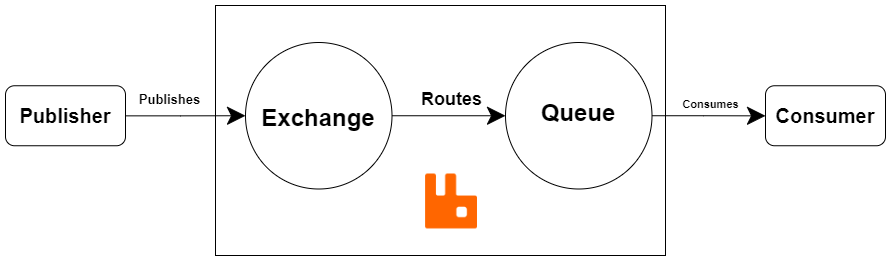

The diagram above was exported from draw.io. Its source (the exported page's mxGraphModel, read from the mxfile embedded in the PNG):
<mxGraphModel dx="10835" dy="1014" grid="1" gridSize="10" guides="1" tooltips="1" connect="1" arrows="1" fold="1" page="0" pageScale="1" pageWidth="850" pageHeight="1100" background="none" math="0" shadow="0">
  <root>
    <mxCell id="0" />
    <mxCell id="1" parent="0" />
    <mxCell id="2" value="" style="rounded=0;whiteSpace=wrap;html=1;fillColor=none;" vertex="1" parent="1">
      <mxGeometry x="-200" y="800" width="450" height="250" as="geometry" />
    </mxCell>
    <mxCell id="3" value="" style="shape=image;verticalLabelPosition=bottom;labelBackgroundColor=default;verticalAlign=top;aspect=fixed;imageAspect=0;image=data:image/png,(base64 omitted: 1920 chars);" vertex="1" parent="1">
      <mxGeometry x="10" y="968.5" width="51.99" height="55" as="geometry" />
    </mxCell>
    <mxCell id="4" style="edgeStyle=orthogonalEdgeStyle;rounded=0;orthogonalLoop=1;jettySize=auto;html=1;endSize=16;" edge="1" source="6" target="9" parent="1">
      <mxGeometry relative="1" as="geometry" />
    </mxCell>
    <mxCell id="5" value="&lt;b&gt;&lt;font style=&quot;font-size: 18px;&quot;&gt;Routes&lt;/font&gt;&lt;/b&gt;" style="edgeLabel;html=1;align=center;verticalAlign=middle;resizable=0;points=[];" vertex="1" connectable="0" parent="4">
      <mxGeometry x="0.0264" y="3" relative="1" as="geometry">
        <mxPoint y="-14" as="offset" />
      </mxGeometry>
    </mxCell>
    <mxCell id="6" value="" style="ellipse;whiteSpace=wrap;html=1;aspect=fixed;" vertex="1" parent="1">
      <mxGeometry x="-170" y="837" width="146.5" height="146.5" as="geometry" />
    </mxCell>
    <mxCell id="7" style="edgeStyle=orthogonalEdgeStyle;rounded=0;orthogonalLoop=1;jettySize=auto;html=1;endSize=16;" edge="1" source="9" target="15" parent="1">
      <mxGeometry relative="1" as="geometry" />
    </mxCell>
    <mxCell id="8" value="&lt;b&gt;Consumes&lt;/b&gt;" style="edgeLabel;html=1;align=center;verticalAlign=middle;resizable=0;points=[];" vertex="1" connectable="0" parent="7">
      <mxGeometry x="-0.0658" y="5" relative="1" as="geometry">
        <mxPoint y="-7" as="offset" />
      </mxGeometry>
    </mxCell>
    <mxCell id="9" value="" style="ellipse;whiteSpace=wrap;html=1;aspect=fixed;" vertex="1" parent="1">
      <mxGeometry x="90" y="837" width="146.5" height="146.5" as="geometry" />
    </mxCell>
    <mxCell id="10" value="&lt;b&gt;&lt;font style=&quot;font-size: 24px;&quot;&gt;Exchange&lt;/font&gt;&lt;/b&gt;" style="text;html=1;align=center;verticalAlign=middle;whiteSpace=wrap;rounded=0;" vertex="1" parent="1">
      <mxGeometry x="-126.75" y="898.25" width="60" height="30" as="geometry" />
    </mxCell>
    <mxCell id="11" value="&lt;b&gt;&lt;font style=&quot;font-size: 24px;&quot;&gt;Queue&lt;/font&gt;&lt;/b&gt;" style="text;html=1;align=center;verticalAlign=middle;whiteSpace=wrap;rounded=0;" vertex="1" parent="1">
      <mxGeometry x="133.25" y="892.75" width="60" height="30" as="geometry" />
    </mxCell>
    <mxCell id="12" style="edgeStyle=orthogonalEdgeStyle;rounded=0;orthogonalLoop=1;jettySize=auto;html=1;endSize=16;" edge="1" source="14" target="6" parent="1">
      <mxGeometry relative="1" as="geometry" />
    </mxCell>
    <mxCell id="13" value="&lt;font style=&quot;font-size: 13px;&quot;&gt;&lt;b&gt;Publishes&lt;/b&gt;&lt;/font&gt;" style="edgeLabel;html=1;align=center;verticalAlign=middle;resizable=0;points=[];" vertex="1" connectable="0" parent="12">
      <mxGeometry x="-0.2801" y="3" relative="1" as="geometry">
        <mxPoint x="-4" y="-14" as="offset" />
      </mxGeometry>
    </mxCell>
    <mxCell id="14" value="&lt;b&gt;&lt;font style=&quot;font-size: 20px;&quot;&gt;Publisher&lt;/font&gt;&lt;/b&gt;" style="rounded=1;whiteSpace=wrap;html=1;" vertex="1" parent="1">
      <mxGeometry x="-410" y="880.25" width="120" height="60" as="geometry" />
    </mxCell>
    <mxCell id="15" value="&lt;b&gt;&lt;font style=&quot;font-size: 20px;&quot;&gt;Consumer&lt;/font&gt;&lt;/b&gt;" style="rounded=1;whiteSpace=wrap;html=1;" vertex="1" parent="1">
      <mxGeometry x="350" y="880.25" width="120" height="60" as="geometry" />
    </mxCell>
  </root>
</mxGraphModel>